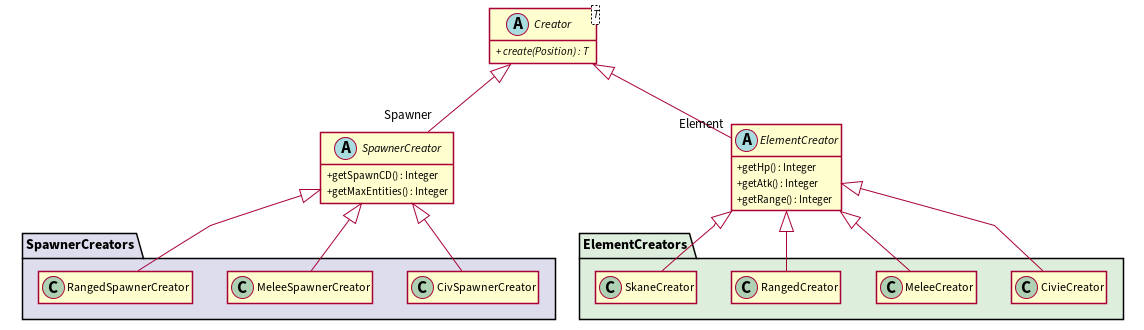

The diagram above was rendered by PlantUML. Its source (embedded in the PNG):
@startuml

hide empty members
skinparam classAttributeIconSize 0
skinparam linetype polyline
skinparam shadowing false

abstract class Creator<T> {
+ // create(Position) : T //
}

abstract class ElementCreator {
+ getHp() : Integer
+ getAtk() : Integer
+ getRange() : Integer
}

package "ElementCreators" #DDEEDD {
    class CivieCreator {}
    class MeleeCreator {}
    class RangedCreator {}
    class SkaneCreator {}
}

abstract class SpawnerCreator {
+ getSpawnCD() : Integer
+ getMaxEntities() : Integer
}

package "SpawnerCreators" #DDDDEE {
    class CivSpawnerCreator {}
    class MeleeSpawnerCreator {}
    class RangedSpawnerCreator {}
}

ElementCreator "Element" -up-^ Creator
CivieCreator -up-^ ElementCreator
RangedCreator -up-^ ElementCreator
MeleeCreator -up-^ ElementCreator
SkaneCreator -up-^ ElementCreator

SpawnerCreator "Spawner" -up-^ Creator
CivSpawnerCreator -up-^ SpawnerCreator
MeleeSpawnerCreator -up-^ SpawnerCreator
RangedSpawnerCreator -up-^ SpawnerCreator

@enduml